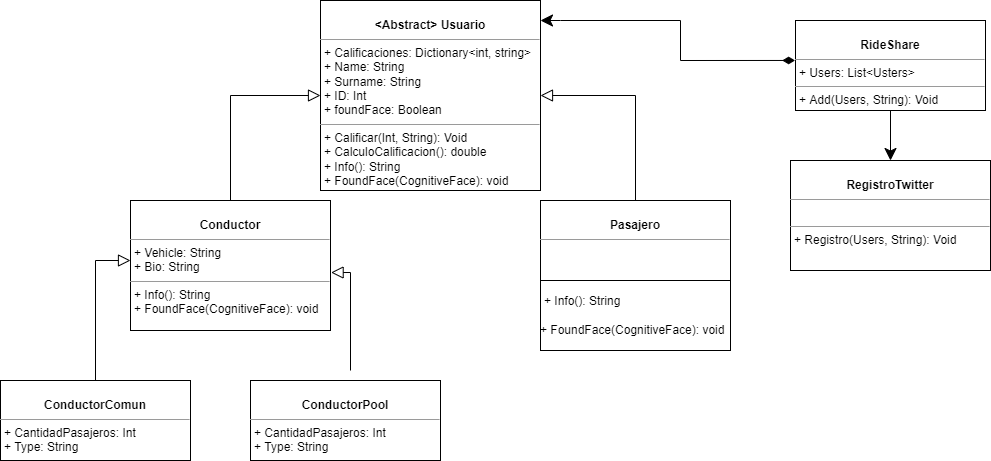

The diagram above was exported from draw.io. Its source (the exported page's mxGraphModel, read from the mxfile embedded in the PNG):
<mxGraphModel dx="1440" dy="375" grid="1" gridSize="10" guides="1" tooltips="1" connect="1" arrows="1" fold="1" page="1" pageScale="1" pageWidth="850" pageHeight="1100" background="none" math="0" shadow="0">
  <root>
    <mxCell id="0" />
    <mxCell id="1" parent="0" />
    <mxCell id="5d2195bd80daf111-18" value="&lt;p style=&quot;margin: 0px ; margin-top: 4px ; text-align: center&quot;&gt;&lt;br&gt;&lt;b&gt;&lt;font style=&quot;vertical-align: inherit&quot;&gt;&lt;font style=&quot;vertical-align: inherit&quot;&gt;Conductor&lt;/font&gt;&lt;/font&gt;&lt;/b&gt;&lt;/p&gt;&lt;hr size=&quot;1&quot;&gt;&lt;p style=&quot;margin: 0px ; margin-left: 4px&quot;&gt;&lt;font style=&quot;vertical-align: inherit&quot;&gt;&lt;font style=&quot;vertical-align: inherit&quot;&gt;+ Vehicle: String&lt;/font&gt;&lt;/font&gt;&lt;br&gt;&lt;font style=&quot;vertical-align: inherit&quot;&gt;&lt;font style=&quot;vertical-align: inherit&quot;&gt;+ Bio: String&lt;/font&gt;&lt;/font&gt;&lt;/p&gt;&lt;hr size=&quot;1&quot;&gt;&lt;p style=&quot;margin: 0px ; margin-left: 4px&quot;&gt;&lt;font style=&quot;vertical-align: inherit&quot;&gt;&lt;font style=&quot;vertical-align: inherit&quot;&gt;+ Info(): String&lt;/font&gt;&lt;/font&gt;&lt;br&gt;&lt;/p&gt;&lt;p style=&quot;margin: 0px ; margin-left: 4px&quot;&gt;&lt;font style=&quot;vertical-align: inherit&quot;&gt;&lt;font style=&quot;vertical-align: inherit&quot;&gt;+ FoundFace(CognitiveFace): void&lt;/font&gt;&lt;/font&gt;&lt;/p&gt;" style="verticalAlign=top;align=left;overflow=fill;fontSize=12;fontFamily=Helvetica;html=1;rounded=0;shadow=0;comic=0;labelBackgroundColor=none;strokeWidth=1" parent="1" vertex="1">
      <mxGeometry x="90" y="620" width="200" height="130" as="geometry" />
    </mxCell>
    <mxCell id="Q7NvEO1F7LEcOKPtJ-G9-2" value="&lt;p style=&quot;margin:0px;margin-top:4px;text-align:center;&quot;&gt;&lt;br&gt;&lt;b&gt;&lt;font style=&quot;vertical-align: inherit;&quot;&gt;&lt;font style=&quot;vertical-align: inherit;&quot;&gt;ConductorComun&lt;/font&gt;&lt;/font&gt;&lt;/b&gt;&lt;/p&gt;&lt;hr size=&quot;1&quot;&gt;&lt;p style=&quot;margin:0px;margin-left:4px;&quot;&gt;&lt;font style=&quot;vertical-align: inherit;&quot;&gt;&lt;font style=&quot;vertical-align: inherit;&quot;&gt;+ CantidadPasajeros: Int&lt;/font&gt;&lt;/font&gt;&lt;br&gt;&lt;font style=&quot;vertical-align: inherit;&quot;&gt;&lt;font style=&quot;vertical-align: inherit;&quot;&gt;+ Type: String&lt;/font&gt;&lt;/font&gt;&lt;/p&gt;" style="verticalAlign=top;align=left;overflow=fill;fontSize=12;fontFamily=Helvetica;html=1;rounded=0;shadow=0;comic=0;labelBackgroundColor=none;strokeWidth=1" parent="1" vertex="1">
      <mxGeometry x="-40" y="800" width="190" height="80" as="geometry" />
    </mxCell>
    <mxCell id="Q7NvEO1F7LEcOKPtJ-G9-3" value="&lt;p style=&quot;margin:0px;margin-top:4px;text-align:center;&quot;&gt;&lt;br&gt;&lt;b&gt;&lt;font style=&quot;vertical-align: inherit;&quot;&gt;&lt;font style=&quot;vertical-align: inherit;&quot;&gt;ConductorPool&lt;/font&gt;&lt;/font&gt;&lt;/b&gt;&lt;/p&gt;&lt;hr size=&quot;1&quot;&gt;&lt;p style=&quot;margin:0px;margin-left:4px;&quot;&gt;&lt;font style=&quot;vertical-align: inherit;&quot;&gt;+ CantidadPasajeros: Int&lt;/font&gt;&lt;br&gt;&lt;font style=&quot;vertical-align: inherit;&quot;&gt;+ Type: String&lt;/font&gt;&lt;br&gt;&lt;/p&gt;&lt;p style=&quot;margin:0px;margin-left:4px;&quot;&gt;&lt;br&gt;&lt;/p&gt;" style="verticalAlign=top;align=left;overflow=fill;fontSize=12;fontFamily=Helvetica;html=1;rounded=0;shadow=0;comic=0;labelBackgroundColor=none;strokeWidth=1" parent="1" vertex="1">
      <mxGeometry x="210" y="800" width="190" height="80" as="geometry" />
    </mxCell>
    <mxCell id="Q7NvEO1F7LEcOKPtJ-G9-4" value="&lt;p style=&quot;margin: 0px ; margin-top: 4px ; text-align: center&quot;&gt;&lt;br&gt;&lt;b&gt;&lt;font style=&quot;vertical-align: inherit&quot;&gt;&lt;font style=&quot;vertical-align: inherit&quot;&gt;Pasajero&lt;/font&gt;&lt;/font&gt;&lt;/b&gt;&lt;/p&gt;&lt;hr size=&quot;1&quot;&gt;&lt;p style=&quot;margin: 0px ; margin-left: 4px&quot;&gt;&lt;br&gt;&lt;/p&gt;" style="verticalAlign=top;align=left;overflow=fill;fontSize=12;fontFamily=Helvetica;html=1;rounded=0;shadow=0;comic=0;labelBackgroundColor=none;strokeWidth=1" parent="1" vertex="1">
      <mxGeometry x="500" y="620" width="190" height="80" as="geometry" />
    </mxCell>
    <mxCell id="Q7NvEO1F7LEcOKPtJ-G9-20" value="" style="edgeStyle=orthogonalEdgeStyle;rounded=0;orthogonalLoop=1;jettySize=auto;html=1;startArrow=classic;startFill=1;endArrow=none;endFill=0;startSize=10;endSize=10;" parent="1" source="Q7NvEO1F7LEcOKPtJ-G9-5" target="Q7NvEO1F7LEcOKPtJ-G9-6" edge="1">
      <mxGeometry relative="1" as="geometry" />
    </mxCell>
    <mxCell id="Q7NvEO1F7LEcOKPtJ-G9-5" value="&lt;p style=&quot;margin: 0px ; margin-top: 4px ; text-align: center&quot;&gt;&lt;br&gt;&lt;b&gt;&lt;font style=&quot;vertical-align: inherit&quot;&gt;&lt;font style=&quot;vertical-align: inherit&quot;&gt;RegistroTwitter&lt;/font&gt;&lt;/font&gt;&lt;/b&gt;&lt;/p&gt;&lt;hr size=&quot;1&quot;&gt;&lt;p style=&quot;margin: 0px ; margin-left: 4px&quot;&gt;&lt;br&gt;&lt;/p&gt;&lt;hr size=&quot;1&quot;&gt;&lt;p style=&quot;margin: 0px ; margin-left: 4px&quot;&gt;+ Registro(Users, String): Void&lt;/p&gt;" style="verticalAlign=top;align=left;overflow=fill;fontSize=12;fontFamily=Helvetica;html=1;rounded=0;shadow=0;comic=0;labelBackgroundColor=none;strokeWidth=1" parent="1" vertex="1">
      <mxGeometry x="750" y="580" width="200" height="110" as="geometry" />
    </mxCell>
    <mxCell id="Q7NvEO1F7LEcOKPtJ-G9-6" value="&lt;p style=&quot;margin:0px;margin-top:4px;text-align:center;&quot;&gt;&lt;br&gt;&lt;b&gt;&lt;font style=&quot;vertical-align: inherit;&quot;&gt;&lt;font style=&quot;vertical-align: inherit;&quot;&gt;RideShare&lt;/font&gt;&lt;/font&gt;&lt;/b&gt;&lt;/p&gt;&lt;hr size=&quot;1&quot;&gt;&lt;p style=&quot;margin:0px;margin-left:4px;&quot;&gt;&lt;font style=&quot;vertical-align: inherit;&quot;&gt;&lt;font style=&quot;vertical-align: inherit;&quot;&gt;+ Users: List&amp;lt;Usters&amp;gt;&amp;nbsp;&lt;/font&gt;&lt;/font&gt;&lt;br&gt;&lt;/p&gt;&lt;hr size=&quot;1&quot;&gt;&lt;p style=&quot;margin:0px;margin-left:4px;&quot;&gt;&lt;font style=&quot;vertical-align: inherit;&quot;&gt;&lt;font style=&quot;vertical-align: inherit;&quot;&gt;+ Add(Users, String): Void&lt;/font&gt;&lt;/font&gt;&lt;br&gt;&lt;/p&gt;" style="verticalAlign=top;align=left;overflow=fill;fontSize=12;fontFamily=Helvetica;html=1;rounded=0;shadow=0;comic=0;labelBackgroundColor=none;strokeWidth=1" parent="1" vertex="1">
      <mxGeometry x="755" y="440" width="190" height="90" as="geometry" />
    </mxCell>
    <mxCell id="Q7NvEO1F7LEcOKPtJ-G9-7" value="&lt;p style=&quot;margin: 0px ; margin-top: 4px ; text-align: center&quot;&gt;&lt;br&gt;&lt;b&gt;&amp;lt;Abstract&amp;gt; Usuario&lt;/b&gt;&lt;/p&gt;&lt;hr size=&quot;1&quot;&gt;&lt;p style=&quot;margin: 0px ; margin-left: 4px&quot;&gt;&lt;font style=&quot;vertical-align: inherit&quot;&gt;&lt;font style=&quot;vertical-align: inherit&quot;&gt;+ Calificaciones: Dictionary&amp;lt;int, string&amp;gt;&lt;/font&gt;&lt;/font&gt;&lt;br&gt;&lt;font style=&quot;vertical-align: inherit&quot;&gt;&lt;font style=&quot;vertical-align: inherit&quot;&gt;+ Name: String&lt;/font&gt;&lt;/font&gt;&lt;/p&gt;&lt;p style=&quot;margin: 0px ; margin-left: 4px&quot;&gt;&lt;font style=&quot;vertical-align: inherit&quot;&gt;&lt;font style=&quot;vertical-align: inherit&quot;&gt;+ Surname: String&lt;br&gt;&lt;/font&gt;&lt;/font&gt;&lt;/p&gt;&lt;p style=&quot;margin: 0px ; margin-left: 4px&quot;&gt;&lt;font style=&quot;vertical-align: inherit&quot;&gt;&lt;font style=&quot;vertical-align: inherit&quot;&gt;+ ID: Int&lt;/font&gt;&lt;/font&gt;&lt;/p&gt;&lt;p style=&quot;margin: 0px ; margin-left: 4px&quot;&gt;&lt;font style=&quot;vertical-align: inherit&quot;&gt;&lt;font style=&quot;vertical-align: inherit&quot;&gt;+ foundFace: Boolean&lt;/font&gt;&lt;/font&gt;&lt;/p&gt;&lt;hr size=&quot;1&quot;&gt;&lt;p style=&quot;margin: 0px ; margin-left: 4px&quot;&gt;&lt;font style=&quot;vertical-align: inherit&quot;&gt;&lt;font style=&quot;vertical-align: inherit&quot;&gt;+ Calificar(Int, String): Void&lt;/font&gt;&lt;/font&gt;&lt;br&gt;&lt;/p&gt;&lt;p style=&quot;margin: 0px ; margin-left: 4px&quot;&gt;&lt;font style=&quot;vertical-align: inherit&quot;&gt;&lt;font style=&quot;vertical-align: inherit&quot;&gt;+ CalculoCalificacion(): double&lt;/font&gt;&lt;/font&gt;&lt;/p&gt;&lt;p style=&quot;margin: 0px ; margin-left: 4px&quot;&gt;&lt;font style=&quot;vertical-align: inherit&quot;&gt;&lt;font style=&quot;vertical-align: inherit&quot;&gt;+ Info(): String&lt;/font&gt;&lt;/font&gt;&lt;/p&gt;&lt;p style=&quot;margin: 0px ; margin-left: 4px&quot;&gt;&lt;font style=&quot;vertical-align: inherit&quot;&gt;&lt;font style=&quot;vertical-align: inherit&quot;&gt;+ FoundFace(CognitiveFace): void&lt;br&gt;&lt;/font&gt;&lt;/font&gt;&lt;/p&gt;" style="verticalAlign=top;align=left;overflow=fill;fontSize=12;fontFamily=Helvetica;html=1;rounded=0;shadow=0;comic=0;labelBackgroundColor=none;strokeWidth=1" parent="1" vertex="1">
      <mxGeometry x="280" y="420" width="220" height="190" as="geometry" />
    </mxCell>
    <mxCell id="Q7NvEO1F7LEcOKPtJ-G9-10" value="" style="endArrow=block;startArrow=none;html=1;rounded=0;entryX=0;entryY=0.5;entryDx=0;entryDy=0;exitX=0.5;exitY=0;exitDx=0;exitDy=0;endFill=0;endSize=10;startSize=10;startFill=0;" parent="1" source="5d2195bd80daf111-18" target="Q7NvEO1F7LEcOKPtJ-G9-7" edge="1">
      <mxGeometry width="50" height="50" relative="1" as="geometry">
        <mxPoint x="160" y="540" as="sourcePoint" />
        <mxPoint x="210" y="490" as="targetPoint" />
        <Array as="points">
          <mxPoint x="190" y="515" />
        </Array>
      </mxGeometry>
    </mxCell>
    <mxCell id="Q7NvEO1F7LEcOKPtJ-G9-11" value="" style="endArrow=block;startArrow=none;html=1;rounded=0;entryX=1;entryY=0.5;entryDx=0;entryDy=0;exitX=0.5;exitY=0;exitDx=0;exitDy=0;endFill=0;endSize=10;startSize=10;startFill=0;" parent="1" target="Q7NvEO1F7LEcOKPtJ-G9-7" edge="1">
      <mxGeometry width="50" height="50" relative="1" as="geometry">
        <mxPoint x="595" y="620" as="sourcePoint" />
        <mxPoint x="690" y="500" as="targetPoint" />
        <Array as="points">
          <mxPoint x="595" y="515" />
        </Array>
      </mxGeometry>
    </mxCell>
    <mxCell id="Q7NvEO1F7LEcOKPtJ-G9-12" value="" style="endArrow=block;startArrow=none;html=1;rounded=0;exitX=0.5;exitY=0;exitDx=0;exitDy=0;endFill=0;endSize=10;startSize=10;startFill=0;" parent="1" source="Q7NvEO1F7LEcOKPtJ-G9-2" edge="1">
      <mxGeometry width="50" height="50" relative="1" as="geometry">
        <mxPoint x="55" y="800" as="sourcePoint" />
        <mxPoint x="90" y="680" as="targetPoint" />
        <Array as="points">
          <mxPoint x="55" y="680" />
        </Array>
      </mxGeometry>
    </mxCell>
    <mxCell id="Q7NvEO1F7LEcOKPtJ-G9-14" value="" style="endArrow=block;startArrow=none;html=1;rounded=0;exitX=0.5;exitY=0;exitDx=0;exitDy=0;endFill=0;endSize=10;startSize=10;startFill=0;entryX=1.003;entryY=0.554;entryDx=0;entryDy=0;entryPerimeter=0;" parent="1" target="5d2195bd80daf111-18" edge="1">
      <mxGeometry width="50" height="50" relative="1" as="geometry">
        <mxPoint x="310" y="790" as="sourcePoint" />
        <mxPoint x="345" y="670" as="targetPoint" />
        <Array as="points">
          <mxPoint x="310" y="692" />
        </Array>
      </mxGeometry>
    </mxCell>
    <mxCell id="Q7NvEO1F7LEcOKPtJ-G9-15" style="edgeStyle=orthogonalEdgeStyle;rounded=0;orthogonalLoop=1;jettySize=auto;html=1;exitX=0.5;exitY=1;exitDx=0;exitDy=0;startArrow=none;startFill=0;endArrow=block;endFill=0;startSize=10;endSize=10;" parent="1" source="Q7NvEO1F7LEcOKPtJ-G9-7" target="Q7NvEO1F7LEcOKPtJ-G9-7" edge="1">
      <mxGeometry relative="1" as="geometry" />
    </mxCell>
    <mxCell id="Q7NvEO1F7LEcOKPtJ-G9-16" value="" style="endArrow=classic;startArrow=diamondThin;html=1;rounded=0;exitX=-0.002;exitY=0.444;exitDx=0;exitDy=0;endFill=1;endSize=10;startSize=10;startFill=1;exitPerimeter=0;" parent="1" source="Q7NvEO1F7LEcOKPtJ-G9-6" edge="1">
      <mxGeometry width="50" height="50" relative="1" as="geometry">
        <mxPoint x="680" y="320" as="sourcePoint" />
        <mxPoint x="500" y="440" as="targetPoint" />
        <Array as="points">
          <mxPoint x="640" y="480" />
          <mxPoint x="640" y="440" />
          <mxPoint x="520" y="440" />
        </Array>
      </mxGeometry>
    </mxCell>
    <mxCell id="3" style="edgeStyle=none;html=1;exitX=0.5;exitY=0;exitDx=0;exitDy=0;" edge="1" parent="1" source="2" target="Q7NvEO1F7LEcOKPtJ-G9-4">
      <mxGeometry relative="1" as="geometry" />
    </mxCell>
    <mxCell id="2" value="&lt;br&gt;&lt;p style=&quot;margin: 0px 0px 0px 4px&quot;&gt;&lt;font style=&quot;vertical-align: inherit&quot;&gt;+ Info(): String&lt;/font&gt;&lt;br&gt;&lt;/p&gt;&lt;div&gt;&lt;font style=&quot;vertical-align: inherit&quot;&gt;&lt;br&gt;&lt;/font&gt;&lt;/div&gt;+ FoundFace(CognitiveFace): void&lt;p style=&quot;margin: 0px ; margin-top: 4px ; text-align: center&quot;&gt;&lt;/p&gt;" style="verticalAlign=top;align=left;overflow=fill;fontSize=12;fontFamily=Helvetica;html=1;rounded=0;shadow=0;comic=0;labelBackgroundColor=none;strokeWidth=1" vertex="1" parent="1">
      <mxGeometry x="500" y="700" width="190" height="70" as="geometry" />
    </mxCell>
  </root>
</mxGraphModel>